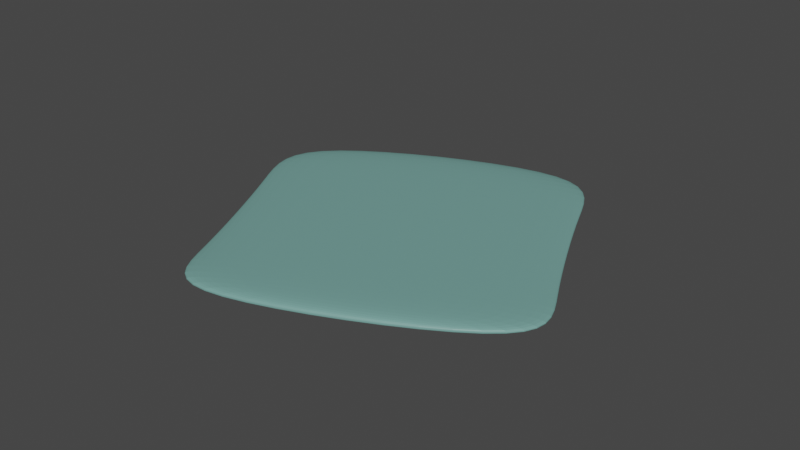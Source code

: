 # Source: mousepad.blend  (saved by Blender 2.92.15; exported with 4.5.12 LTS)
import bpy
from mathutils import Matrix  # noqa: F401  (used for matrix-valued properties, if any)

bpy.ops.wm.read_factory_settings(use_empty=True)
scene = bpy.context.scene
scene.name = 'Scene'

# ---- collections
col_mousepad = bpy.data.collections.new('Mousepad'); scene.collection.children.link(col_mousepad)

# ---- materials (node trees are filled in below, after node groups)
mat_material_020 = bpy.data.materials.new('Material.020')
mat_material_020.use_transparent_shadow = False

# ---- material node trees
mat_material_020.use_nodes = True; mat_material_020.node_tree.nodes.clear()
_N = mat_material_020.node_tree.nodes; _L = mat_material_020.node_tree.links
n0 = _N.new('ShaderNodeBsdfPrincipled'); n0.name = 'Principled BSDF'; n0.location = (10, 300)
n0.distribution = 'GGX'
n0.subsurface_method = 'BURLEY'
n0.inputs[0].default_value = (0.1717, 0.365, 0.3333, 1.0)
n0.inputs[3].default_value = 1.45
n0.inputs[27].default_value = (0.0, 0.0, 0.0, 1.0)
n0.inputs[28].default_value = 1.0
n1 = _N.new('ShaderNodeOutputMaterial'); n1.name = 'Material Output'; n1.location = (300, 300)
_L.new(n0.outputs[0], n1.inputs[0])
n1.is_active_output = True

# ---- world
world_world = bpy.data.worlds.new('World'); scene.world = world_world
world_world.use_nodes = True; world_world.node_tree.nodes.clear()
_N = world_world.node_tree.nodes; _L = world_world.node_tree.links
n0 = _N.new('ShaderNodeOutputWorld'); n0.name = 'World Output'; n0.location = (300, 300)
n1 = _N.new('ShaderNodeBackground'); n1.name = 'Background'; n1.location = (10, 300)
n1.inputs[0].default_value = (0.05088, 0.05088, 0.05088, 1.0)
_L.new(n1.outputs[0], n0.inputs[0])
n0.is_active_output = True
world_world.color = (0.05088, 0.05088, 0.05088)
world_world.use_sun_shadow = False
world_world.sun_shadow_jitter_overblur = 0.0

# ---- meshes
me_plane_002 = bpy.data.meshes.new('Plane.002')
me_plane_002.from_pydata([(-0.3041, -0.3041, 0.01524), (0.3041, -0.3041, 0.01524), (-0.3048, 0.3048, 0.01524), (0.3048, 0.3048, 0.01524), (-0.3041, -0.3041, 0.0), (0.3041, -0.3041, 0.0), (-0.3048, 0.3048, 0.0), (0.3048, 0.3048, 0.0), (-0.283, 0.1401, 0.01524), (0.283, 0.1401, 0.01524), (-0.283, 0.1401, 0.0), (0.283, 0.1401, 0.0), (-0.283, -0.1782, 0.01524), (-0.283, -0.1782, 0.0), (0.283, -0.1782, 0.01524), (0.283, -0.1782, 0.0), (-0.3041, -0.3041, 0.0), (0.3041, -0.3041, 0.0), (-0.3048, 0.3048, 0.0), (0.3048, 0.3048, 0.0), (0.283, 0.1401, 0.0), (-0.283, 0.1401, 0.0), (-0.283, -0.1782, 0.0), (0.283, -0.1782, 0.0)], [], [(8, 9, 3, 2), (10, 6, 7, 11), (21, 18, 6, 10), (17, 16, 4, 5), (23, 17, 5, 15), (18, 19, 7, 6), (19, 20, 11, 7), (22, 21, 10, 13), (13, 10, 11, 15), (12, 14, 9, 8), (0, 1, 14, 12), (4, 13, 15, 5), (16, 22, 13, 4), (20, 23, 15, 11), (9, 14, 23, 20), (0, 12, 22, 16), (12, 8, 21, 22), (3, 9, 20, 19), (2, 3, 19, 18), (14, 1, 17, 23), (1, 0, 16, 17), (8, 2, 18, 21)])
_uv = me_plane_002.uv_layers.new(name='UVMap')
_uv.uv.foreach_set('vector', [0.0, 0.75, 1.0, 0.75, 1.0, 1.0, 0.0, 1.0, 0.0, 0.75, 0.0, 1.0, 1.0, 1.0, 1.0, 0.75, 0.0, 0.75, 0.0, 1.0, 0.0, 1.0, 0.0, 0.75, 1.0, 0.0, 0.0, 0.0, 0.0, 0.0, 1.0, 0.0, 1.0, 0.1875, 1.0, 0.0, 1.0, 0.0, 1.0, 0.1875, 0.0, 1.0, 1.0, 1.0, 1.0, 1.0, 0.0, 1.0, 1.0, 1.0, 1.0, 0.75, 1.0, 0.75, 1.0, 1.0, 0.0, 0.1875, 0.0, 0.75, 0.0, 0.75, 0.0, 0.1875, 0.0, 0.1875, 0.0, 0.75, 1.0, 0.75, 1.0, 0.1875, 0.0, 0.1875, 1.0, 0.1875, 1.0, 0.75, 0.0, 0.75, 0.0, 0.0, 1.0, 0.0, 1.0, 0.1875, 0.0, 0.1875, 0.0, 0.0, 0.0, 0.1875, 1.0, 0.1875, 1.0, 0.0, 0.0, 0.0, 0.0, 0.1875, 0.0, 0.1875, 0.0, 0.0, 1.0, 0.75, 1.0, 0.1875, 1.0, 0.1875, 1.0, 0.75, 1.0, 0.75, 1.0, 0.1875, 1.0, 0.1875, 1.0, 0.75, 0.0, 0.0, 0.0, 0.1875, 0.0, 0.1875, 0.0, 0.0, 0.0, 0.1875, 0.0, 0.75, 0.0, 0.75, 0.0, 0.1875, 1.0, 1.0, 1.0, 0.75, 1.0, 0.75, 1.0, 1.0, 0.0, 1.0, 1.0, 1.0, 1.0, 1.0, 0.0, 1.0, 1.0, 0.1875, 1.0, 0.0, 1.0, 0.0, 1.0, 0.1875, 1.0, 0.0, 0.0, 0.0, 0.0, 0.0, 1.0, 0.0, 0.0, 0.75, 0.0, 1.0, 0.0, 1.0, 0.0, 0.75])
me_plane_002.materials.append(mat_material_020)
me_plane_002.use_remesh_fix_poles = True
me_plane_002.use_remesh_preserve_attributes = False
me_plane_002.use_mirror_vertex_groups = False
me_plane_002.update()

# ---- objects
ob_mousepad = bpy.data.objects.new('Mousepad', me_plane_002)

# ---- transforms, parenting, visibility, modifiers, constraints
ob_mousepad.location = (1.307, 1.019, 0.8073)
ob_mousepad.rotation_euler = (0.0, -0.0, 0.4335)
ob_mousepad.scale = (0.2619, 0.2619, 0.2619)
ob_mousepad.lineart.crease_threshold = 0.0
_m = ob_mousepad.modifiers.new('Subdivision', 'SUBSURF')
_m.uv_smooth = 'PRESERVE_CORNERS'
_m.levels = 5
_m.render_levels = 3

# ---- collection membership
col_mousepad.objects.link(ob_mousepad)

# ---- scene / render settings (as saved in the file)
scene.frame_start = 1; scene.frame_end = 250; scene.frame_set(1)
scene.render.engine = 'BLENDER_EEVEE_NEXT'
scene.cycles.use_denoising = False
scene.cycles.samples = 128
scene.cycles.sampling_pattern = 'TABULATED_SOBOL'
scene.cycles.use_adaptive_sampling = False
scene.cycles.use_light_tree = False
scene.view_settings.view_transform = 'Filmic'
bpy.context.view_layer.update()

# ---- added for rendering (the .blend has no active camera and no usable light): camera, sun
cam_auto = bpy.data.cameras.new('AutoCamera')
cam_auto.lens = 50.0
cam_auto.sensor_width = 36.0
cam_auto.clip_end = 1000.0
ob_auto_camera = bpy.data.objects.new('AutoCamera', cam_auto)
scene.collection.objects.link(ob_auto_camera)
ob_auto_camera.location = (1.5844, 0.686787, 1.03098)
ob_auto_camera.rotation_euler = (1.09748, -7.21219e-08, 0.694738)
scene.camera = ob_auto_camera
light_auto_sun = bpy.data.lights.new('AutoSun', 'SUN')
light_auto_sun.energy = 3.0
light_auto_sun.angle = 0.0523599
ob_auto_sun = bpy.data.objects.new('AutoSun', light_auto_sun)
scene.collection.objects.link(ob_auto_sun)
ob_auto_sun.rotation_euler = (0.872665, 0.174533, 0.523599)
bpy.context.view_layer.update()
